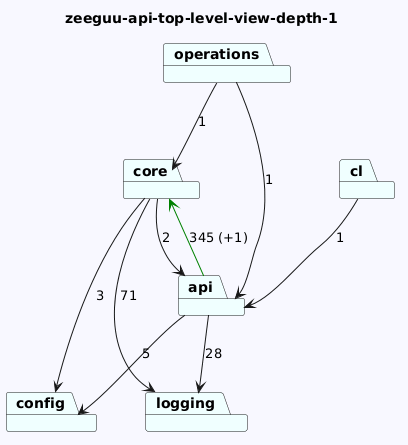

The diagram above was rendered by PlantUML. Its source (embedded in the PNG):
@startuml
skinparam backgroundColor GhostWhite
title zeeguu-api-top-level-view-depth-1
package "logging" #Azure
package "operations" #Azure
package "config" #Azure
package "cl" #Azure
package "core" #Azure
package "api" #Azure

"operations"-->"api"  : 1
"operations"-->"core"  : 1

"cl"-->"api"  : 1
"core"-->"logging"  : 71
"core"-->"config"  : 3
"core"-->"api"  : 2
"api"-->"logging"  : 28
"api"-->"config"  : 5
"api"-->"core" #Green : 345 (+1)
@enduml